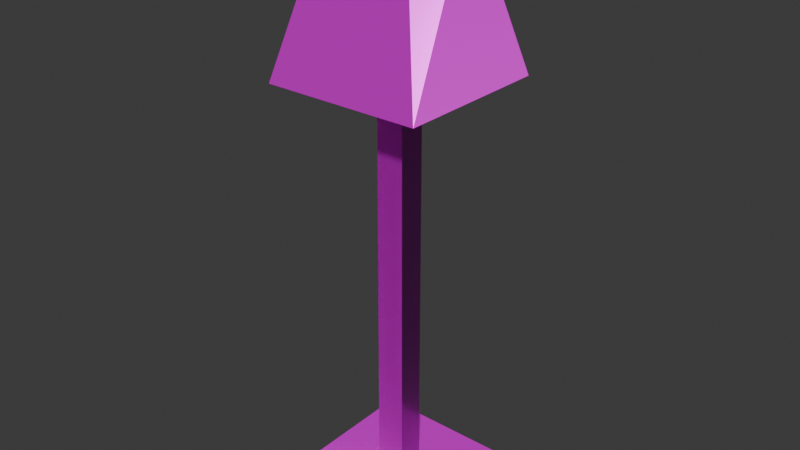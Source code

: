 # Source: lamp.blend  (saved by Blender 5.0.119; exported with 4.5.12 LTS)
import bpy
from mathutils import Matrix  # noqa: F401  (used for matrix-valued properties, if any)

bpy.ops.wm.read_factory_settings(use_empty=True)
scene = bpy.context.scene
scene.name = 'Scene'

# ---- collections
col_collection = bpy.data.collections.new('Collection'); scene.collection.children.link(col_collection)

# ---- images (referenced by path relative to the original .blend; pixels are not part of the script)
import os
ASSET_DIR = os.environ.get("B2B_ASSET_DIR", "")  # directory of the original .blend (textures are referenced by path, not embedded)
HERE = os.path.dirname(os.path.abspath(__file__))  # packed textures are extracted next to this script under _unpacked/

def load_image(name, relpath, width, height, colorspace="sRGB"):
    """Load a texture the original file referenced (path relative to the .blend, or extracted next to this script)."""
    p = next((c for c in (os.path.join(HERE, relpath), os.path.join(ASSET_DIR, relpath)) if relpath and os.path.exists(c)), "")
    if p:
        img = bpy.data.images.load(p, check_existing=True)
        img.name = name
    else:  # same state as the original file: an image datablock whose file is absent (Cycles renders it pink)
        img = bpy.data.images.new(name, width, height)
        img.source = "FILE"
        img.filepath = "//" + (relpath or name)
    img.colorspace_settings.name = colorspace
    return img
img_lamp_worm_001_height_png = load_image('lamp_WORM.001_Height.png', 'textures/lamp/lamp_WORM.001_Height.png', 1024, 1024, 'Non-Color')
img_lamp_worm_001_basecolor_png = load_image('lamp_WORM.001_BaseColor.png', 'textures/lamp/lamp_WORM.001_BaseColor.png', 1024, 1024, 'sRGB')
img_lamp_worm_001_metallic_png = load_image('lamp_WORM.001_Metallic.png', 'textures/lamp/lamp_WORM.001_Metallic.png', 1024, 1024, 'Non-Color')
img_lamp_worm_001_roughness_png = load_image('lamp_WORM.001_Roughness.png', 'textures/lamp/lamp_WORM.001_Roughness.png', 1024, 1024, 'Non-Color')
img_lamp_worm_001_normal_png = load_image('lamp_WORM.001_Normal.png', 'textures/lamp/lamp_WORM.001_Normal.png', 1024, 1024, 'Non-Color')

# ---- materials (node trees are filled in below, after node groups)
mat_worm_001 = bpy.data.materials.new('WORM.001')
mat_worm_001.use_backface_culling_lightprobe_volume = False
mat_worm_001.use_transparent_shadow = False

# ---- material node trees
mat_worm_001.use_nodes = True; mat_worm_001.node_tree.nodes.clear()
_N = mat_worm_001.node_tree.nodes; _L = mat_worm_001.node_tree.links
n0 = _N.new('ShaderNodeBsdfPrincipled'); n0.name = 'Principled BSDF'; n0.location = (10, 300)
n0.distribution = 'GGX'
n0.subsurface_method = 'RANDOM_WALK_SKIN'
n0.inputs[3].default_value = 1.45
n0.inputs[27].default_value = (0.0, 0.0, 0.0, 1.0)
n0.inputs[28].default_value = 1.0
n1 = _N.new('ShaderNodeOutputMaterial'); n1.name = 'Material Output'; n1.location = (300, 300)
n2 = _N.new('ShaderNodeTexImage'); n2.name = 'Image Texture'; n2.location = (84, -876)
n2.label = 'Displacement'
n2.image = img_lamp_worm_001_height_png
n3 = _N.new('ShaderNodeDisplacement'); n3.name = 'Displacement'; n3.location = (110, -400)
n4 = _N.new('ShaderNodeTexImage'); n4.name = 'Image Texture.001'; n4.location = (84, -36)
n4.label = 'Base Color'
n4.image = img_lamp_worm_001_basecolor_png
n5 = _N.new('ShaderNodeTexImage'); n5.name = 'Image Texture.002'; n5.location = (84, -316)
n5.label = 'Metallic'
n5.image = img_lamp_worm_001_metallic_png
n6 = _N.new('ShaderNodeTexImage'); n6.name = 'Image Texture.003'; n6.location = (84, -596)
n6.label = 'Roughness'
n6.image = img_lamp_worm_001_roughness_png
n7 = _N.new('ShaderNodeTexImage'); n7.name = 'Image Texture.004'; n7.location = (84, -1156)
n7.label = 'Normal'
n7.image = img_lamp_worm_001_normal_png
n8 = _N.new('ShaderNodeNormalMap'); n8.name = 'Normal Map'; n8.location = (-240, -620)
n9 = _N.new('ShaderNodeMapping'); n9.name = 'Mapping'; n9.location = (229, -36)
n10 = _N.new('NodeReroute'); n10.name = 'Reroute'; n10.location = (34, -706)
n10.width = 14
n10.socket_idname = 'NodeSocketVector'
n11 = _N.new('ShaderNodeTexCoord'); n11.name = 'Texture Coordinate'; n11.location = (29, -36)
n12 = _N.new('NodeFrame'); n12.name = 'Frame'; n12.location = (-1269, 336)
n12.label = 'Mapping'
n12.width = 398
n13 = _N.new('NodeFrame'); n13.name = 'Frame.001'; n13.location = (-624, 536)
n13.label = 'Textures'
n13.width = 353
n2.parent = n13
n4.parent = n13
n5.parent = n13
n6.parent = n13
n7.parent = n13
n9.parent = n12
n10.parent = n13
n11.parent = n12
_L.new(n0.outputs[0], n1.inputs[0])
_L.new(n2.outputs[0], n3.inputs[0])
_L.new(n3.outputs[0], n1.inputs[2])
_L.new(n4.outputs[0], n0.inputs[0])
_L.new(n5.outputs[0], n0.inputs[1])
_L.new(n6.outputs[0], n0.inputs[2])
_L.new(n7.outputs[0], n8.inputs[1])
_L.new(n8.outputs[0], n0.inputs[5])
_L.new(n10.outputs[0], n4.inputs[0])
_L.new(n10.outputs[0], n5.inputs[0])
_L.new(n10.outputs[0], n6.inputs[0])
_L.new(n10.outputs[0], n2.inputs[0])
_L.new(n10.outputs[0], n7.inputs[0])
_L.new(n9.outputs[0], n10.inputs[0])
_L.new(n11.outputs[2], n9.inputs[0])
n1.is_active_output = True

# ---- world
world_world = bpy.data.worlds.new('World'); scene.world = world_world
world_world.use_nodes = True; world_world.node_tree.nodes.clear()
_N = world_world.node_tree.nodes; _L = world_world.node_tree.links
n0 = _N.new('ShaderNodeOutputWorld'); n0.name = 'World Output'; n0.location = (200, 100)
n1 = _N.new('ShaderNodeBackground'); n1.name = 'Background'; n1.location = (-200, 100)
n1.inputs[0].default_value = (0.05088, 0.05088, 0.05088, 1.0)
_L.new(n1.outputs[0], n0.inputs[0])
n0.is_active_output = True
world_world.color = (0.05088, 0.05088, 0.05088)
world_world.sun_shadow_jitter_overblur = 0.0

# ---- meshes
me_lamp_lod_1 = bpy.data.meshes.new('Lamp-LOD-1')
me_lamp_lod_1.from_pydata([(-0.252, -0.2522, 0.0), (-0.252, -0.2522, 0.08), (-0.252, 0.2518, 0.0), (-0.252, 0.2518, 0.08), (0.252, -0.2522, 0.0), (0.252, -0.2522, 0.08), (0.252, 0.2518, 0.0), (0.252, 0.2518, 0.08), (-0.05197, -0.05221, 0.08), (0.05198, -0.05221, 0.08), (0.0476, -0.04783, 2.0), (-0.0476, -0.04783, 2.0), (0.0476, 0.04737, 2.0), (-0.0476, 0.04737, 2.0), (-0.2753, -0.2753, 1.506), (0.2753, -0.2753, 1.506), (0.2753, 0.2753, 1.506), (-0.2753, 0.2753, 1.506), (-0.1376, -0.1376, 2.036), (-0.1376, 0.1377, 2.036), (0.1377, 0.1377, 2.036), (0.1377, -0.1376, 2.036), (-0.1152, -0.1152, 1.939), (-0.1152, 0.1152, 1.939), (0.1152, 0.1152, 1.939), (0.2528, 0.2528, 1.494), (0.2528, -0.2528, 1.494), (0.1152, -0.1152, 1.939), (-0.2528, 0.2528, 1.494), (-0.2528, -0.2528, 1.494), (-0.0476, 0.04737, 0.08), (0.0476, 0.04737, 0.08)], [(23, 19), (20, 24), (18, 22), (27, 21)], [(0, 1, 3, 2), (2, 3, 7, 6), (6, 7, 5, 4), (4, 5, 1, 0), (2, 6, 4, 0), (1, 5, 7, 3), (14, 29, 26, 15), (15, 26, 25, 16), (26, 27, 24, 25), (25, 24, 23, 28), (28, 23, 22, 29), (29, 22, 27, 26), (16, 25, 28, 17), (17, 28, 29, 14), (14, 15, 21, 18), (14, 18, 19, 17), (16, 17, 19, 20), (15, 16, 20, 21), (21, 20, 19, 18), (10, 11, 8, 9), (9, 31, 12, 10), (13, 12, 31, 30), (13, 30, 8, 11), (22, 23, 24, 27)])
_uv = me_lamp_lod_1.uv_layers.new(name='UVMap')
_uv.uv.foreach_set('vector', [0.5681, 0.4319, 0.5497, 0.4135, 0.6875, 0.2757, 0.7059, 0.2941, 0.7059, 0.2941, 0.6875, 0.2757, 0.8253, 0.138, 0.8437, 0.1563, 0.8437, 0.1563, 0.8253, 0.138, 0.9631, 0.0001716, 0.9815, 0.01854, 0.9815, 0.2941, 0.9998, 0.3125, 0.862, 0.4503, 0.8437, 0.4319, 0.7059, 0.2941, 0.8437, 0.1563, 0.9815, 0.2941, 0.8437, 0.4319, 0.5497, 0.138, 0.6875, 0.0001715, 0.8253, 0.138, 0.6875, 0.2757, 0.3545, 0.4145, 0.3583, 0.4038, 0.5158, 0.3425, 0.5259, 0.3478, 0.5494, 0.1526, 0.5387, 0.1521, 0.4263, 0.01177, 0.4297, 0.0001715, 0.5387, 0.1521, 0.4164, 0.214, 0.3763, 0.1586, 0.4263, 0.01177, 0.4263, 0.01177, 0.3763, 0.1586, 0.3332, 0.1833, 0.2151, 0.07151, 0.2151, 0.07151, 0.3332, 0.1833, 0.3447, 0.242, 0.1966, 0.272, 0.3583, 0.4038, 0.3447, 0.242, 0.4164, 0.214, 0.5158, 0.3425, 0.4297, 0.0001715, 0.4263, 0.01177, 0.2151, 0.07151, 0.2057, 0.06386, 0.2057, 0.06386, 0.2151, 0.07151, 0.1966, 0.272, 0.1857, 0.2799, 0.3545, 0.4145, 0.5259, 0.3478, 0.5494, 0.5349, 0.4637, 0.5683, 0.5607, 0.4506, 0.7606, 0.5125, 0.7051, 0.6089, 0.5497, 0.6545, 0.6962, 0.8089, 0.5497, 0.6545, 0.7051, 0.6089, 0.7444, 0.6554, 0.883, 0.8089, 0.6962, 0.8089, 0.7444, 0.6554, 0.8363, 0.6232, 0.8363, 0.6232, 0.7444, 0.6554, 0.7051, 0.6089, 0.7606, 0.5125, 0.1834, 0.6237, 0.1392, 0.6237, 0.1372, 0.0001716, 0.1854, 0.0001716, 0.0001716, 0.0001715, 0.04641, 0.0001747, 0.04641, 0.6237, 0.002246, 0.6237, 0.09058, 0.6237, 0.04641, 0.6237, 0.04641, 0.0001747, 0.09058, 0.0001747, 0.09058, 0.6237, 0.09058, 0.0001747, 0.1368, 0.0001715, 0.1348, 0.6237, 0.3447, 0.242, 0.3332, 0.1833, 0.3763, 0.1586, 0.4164, 0.214])
me_lamp_lod_1.materials.append(mat_worm_001)
me_lamp_lod_1.update()

# ---- objects
ob_lamp_lod_1 = bpy.data.objects.new('Lamp-LOD-1', me_lamp_lod_1)

# ---- transforms, parenting, visibility, modifiers, constraints
ob_lamp_lod_1.location = (0.0, 0.0, 0.0)

# ---- collection membership
col_collection.objects.link(ob_lamp_lod_1)

# ---- scene / render settings (as saved in the file)
scene.frame_start = 1; scene.frame_end = 250; scene.frame_set(1)
scene.render.engine = 'BLENDER_EEVEE_NEXT'
scene.render.bake_bias = 0.0
scene.render.bake_samples = 0
scene.cycles.sampling_pattern = 'TABULATED_SOBOL'
scene.eevee.use_volume_custom_range = False
bpy.context.view_layer.update()

# ---- added for rendering (the .blend has no active camera and no usable light): camera, sun
cam_auto = bpy.data.cameras.new('AutoCamera')
cam_auto.lens = 50.0
cam_auto.sensor_width = 36.0
cam_auto.clip_end = 1000.0
ob_auto_camera = bpy.data.objects.new('AutoCamera', cam_auto)
scene.collection.objects.link(ob_auto_camera)
ob_auto_camera.location = (2.01691, -2.42029, 2.63157)
ob_auto_camera.rotation_euler = (1.09748, -7.21219e-08, 0.694738)
scene.camera = ob_auto_camera
light_auto_sun = bpy.data.lights.new('AutoSun', 'SUN')
light_auto_sun.energy = 3.0
light_auto_sun.angle = 0.0523599
ob_auto_sun = bpy.data.objects.new('AutoSun', light_auto_sun)
scene.collection.objects.link(ob_auto_sun)
ob_auto_sun.rotation_euler = (0.872665, 0.174533, 0.523599)
bpy.context.view_layer.update()

